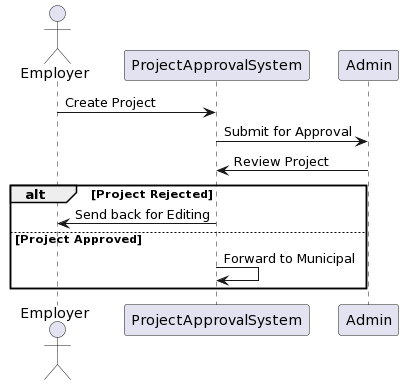

The diagram above was rendered by PlantUML. Its source (embedded in the PNG):
@startuml
actor Employer
participant ProjectApprovalSystem
participant Admin

Employer -> ProjectApprovalSystem: Create Project
ProjectApprovalSystem -> Admin: Submit for Approval
Admin -> ProjectApprovalSystem: Review Project

alt Project Rejected
    ProjectApprovalSystem -> Employer: Send back for Editing
else Project Approved
    ProjectApprovalSystem -> ProjectApprovalSystem: Forward to Municipal
end
@enduml